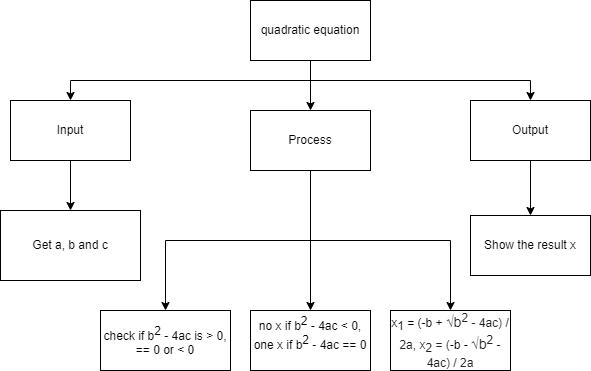

The diagram above was exported from draw.io. Its source (the exported page's mxGraphModel, read from the mxfile embedded in the PNG):
<mxGraphModel dx="1436" dy="479" grid="1" gridSize="10" guides="1" tooltips="1" connect="1" arrows="1" fold="1" page="1" pageScale="1" pageWidth="827" pageHeight="1169" math="0" shadow="0">
  <root>
    <mxCell id="0" />
    <mxCell id="1" parent="0" />
    <mxCell id="7" style="edgeStyle=orthogonalEdgeStyle;html=1;exitX=0.5;exitY=1;exitDx=0;exitDy=0;entryX=0.5;entryY=0;entryDx=0;entryDy=0;rounded=0;" parent="1" source="2" target="3" edge="1">
      <mxGeometry relative="1" as="geometry" />
    </mxCell>
    <mxCell id="9" style="edgeStyle=orthogonalEdgeStyle;rounded=0;html=1;exitX=0.5;exitY=1;exitDx=0;exitDy=0;entryX=0.5;entryY=0;entryDx=0;entryDy=0;" parent="1" source="2" target="4" edge="1">
      <mxGeometry relative="1" as="geometry" />
    </mxCell>
    <mxCell id="17" style="edgeStyle=orthogonalEdgeStyle;rounded=0;html=1;exitX=0.5;exitY=1;exitDx=0;exitDy=0;entryX=0.5;entryY=0;entryDx=0;entryDy=0;" parent="1" source="2" target="5" edge="1">
      <mxGeometry relative="1" as="geometry" />
    </mxCell>
    <mxCell id="2" value="quadratic equation" style="rounded=0;whiteSpace=wrap;html=1;" parent="1" vertex="1">
      <mxGeometry x="160" y="150" width="120" height="60" as="geometry" />
    </mxCell>
    <mxCell id="8" style="edgeStyle=orthogonalEdgeStyle;rounded=0;html=1;exitX=0.5;exitY=1;exitDx=0;exitDy=0;entryX=0.5;entryY=0;entryDx=0;entryDy=0;" parent="1" source="3" target="6" edge="1">
      <mxGeometry relative="1" as="geometry" />
    </mxCell>
    <mxCell id="3" value="Input" style="rounded=0;whiteSpace=wrap;html=1;" parent="1" vertex="1">
      <mxGeometry x="-80" y="250" width="120" height="60" as="geometry" />
    </mxCell>
    <mxCell id="13" style="edgeStyle=orthogonalEdgeStyle;rounded=0;html=1;exitX=0.5;exitY=1;exitDx=0;exitDy=0;entryX=0.5;entryY=0;entryDx=0;entryDy=0;" parent="1" source="4" target="11" edge="1">
      <mxGeometry relative="1" as="geometry" />
    </mxCell>
    <mxCell id="21" style="edgeStyle=orthogonalEdgeStyle;html=1;exitX=0.5;exitY=1;exitDx=0;exitDy=0;entryX=0.5;entryY=0;entryDx=0;entryDy=0;rounded=0;" parent="1" source="4" target="20" edge="1">
      <mxGeometry relative="1" as="geometry" />
    </mxCell>
    <mxCell id="23" style="edgeStyle=none;html=1;exitX=0.5;exitY=1;exitDx=0;exitDy=0;entryX=0.5;entryY=0;entryDx=0;entryDy=0;" edge="1" parent="1" source="4" target="22">
      <mxGeometry relative="1" as="geometry" />
    </mxCell>
    <mxCell id="4" value="Process" style="rounded=0;whiteSpace=wrap;html=1;" parent="1" vertex="1">
      <mxGeometry x="160" y="260" width="120" height="60" as="geometry" />
    </mxCell>
    <mxCell id="18" style="edgeStyle=orthogonalEdgeStyle;rounded=0;html=1;exitX=0.5;exitY=1;exitDx=0;exitDy=0;entryX=0.5;entryY=0;entryDx=0;entryDy=0;" parent="1" source="5" target="16" edge="1">
      <mxGeometry relative="1" as="geometry" />
    </mxCell>
    <mxCell id="5" value="Output" style="rounded=0;whiteSpace=wrap;html=1;" parent="1" vertex="1">
      <mxGeometry x="380" y="250" width="120" height="60" as="geometry" />
    </mxCell>
    <mxCell id="6" value="Get a, b and c" style="rounded=0;whiteSpace=wrap;html=1;" parent="1" vertex="1">
      <mxGeometry x="-90" y="360" width="140" height="70" as="geometry" />
    </mxCell>
    <mxCell id="11" value="x&lt;sub&gt;1&lt;/sub&gt; = (-b +&amp;nbsp;&lt;span style=&quot;color: rgb(32 , 33 , 36) ; font-family: &amp;#34;arial&amp;#34; , sans-serif ; font-size: 14px ; background-color: rgb(255 , 255 , 255)&quot;&gt;√b&lt;sup&gt;2&lt;/sup&gt;&lt;/span&gt;&lt;span style=&quot;color: rgb(32 , 33 , 36) ; font-family: &amp;#34;arial&amp;#34; , sans-serif ; background-color: rgb(255 , 255 , 255) ; font-size: 11.6667px&quot;&gt;&amp;nbsp;- 4ac) / 2a, x&lt;sub&gt;2&lt;/sub&gt;&lt;/span&gt;&lt;span style=&quot;color: rgb(32 , 33 , 36) ; font-family: &amp;#34;arial&amp;#34; , sans-serif ; background-color: rgb(255 , 255 , 255)&quot;&gt;&lt;font size=&quot;1&quot;&gt;&amp;nbsp;= (&lt;/font&gt;&lt;/span&gt;-b -&amp;nbsp;&lt;span style=&quot;color: rgb(32 , 33 , 36) ; font-family: &amp;#34;arial&amp;#34; , sans-serif ; font-size: 14px ; background-color: rgb(255 , 255 , 255)&quot;&gt;√b&lt;sup&gt;2&lt;/sup&gt;&lt;/span&gt;&lt;span style=&quot;font-size: 11.6667px ; color: rgb(32 , 33 , 36) ; font-family: &amp;#34;arial&amp;#34; , sans-serif ; background-color: rgb(255 , 255 , 255)&quot;&gt;&amp;nbsp;- 4ac) / 2a&lt;/span&gt;" style="rounded=0;whiteSpace=wrap;html=1;" parent="1" vertex="1">
      <mxGeometry x="300" y="460" width="120" height="60" as="geometry" />
    </mxCell>
    <mxCell id="16" value="Show the result x" style="rounded=0;whiteSpace=wrap;html=1;" parent="1" vertex="1">
      <mxGeometry x="380" y="365" width="120" height="60" as="geometry" />
    </mxCell>
    <mxCell id="20" value="check if b&lt;sup&gt;2&lt;/sup&gt; - 4ac is &amp;gt; 0, == 0 or &amp;lt; 0" style="rounded=0;whiteSpace=wrap;html=1;" parent="1" vertex="1">
      <mxGeometry x="10" y="460" width="130" height="60" as="geometry" />
    </mxCell>
    <mxCell id="22" value="no x if b&lt;sup&gt;2&lt;/sup&gt;&amp;nbsp;- 4ac &amp;lt; 0, one x if b&lt;sup&gt;2&lt;/sup&gt;&amp;nbsp;- 4ac == 0&lt;br&gt;&amp;nbsp;" style="rounded=0;whiteSpace=wrap;html=1;" vertex="1" parent="1">
      <mxGeometry x="160" y="460" width="120" height="60" as="geometry" />
    </mxCell>
  </root>
</mxGraphModel>